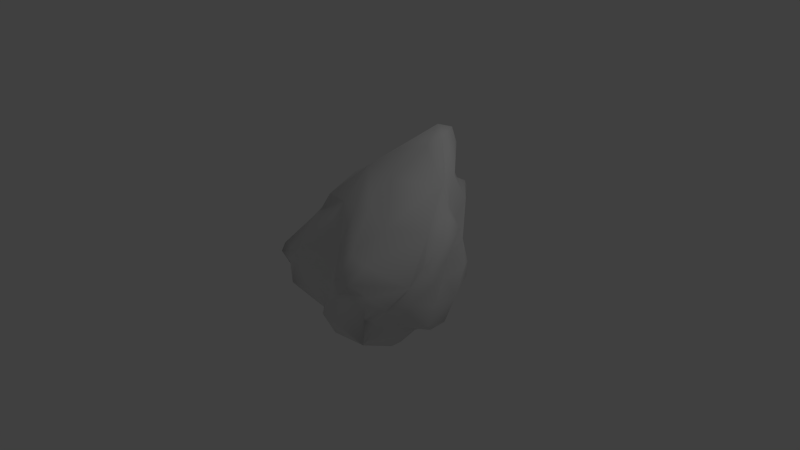 # Source: Asteroid_001.blend  (saved by Blender 2.72.0; exported with 4.5.12 LTS)
import bpy
from mathutils import Matrix  # noqa: F401  (used for matrix-valued properties, if any)

bpy.ops.wm.read_factory_settings(use_empty=True)
scene = bpy.context.scene
scene.name = 'Scene'

# ---- collections
col_collection_1 = bpy.data.collections.new('Collection 1'); scene.collection.children.link(col_collection_1)

# ---- materials (node trees are filled in below, after node groups)
mat_asteroid_001 = bpy.data.materials.new('Asteroid_001')
mat_asteroid_001.alpha_threshold = 0.0
mat_asteroid_001.use_transparent_shadow = False
mat_asteroid_001.roughness = 0.5

# ---- material node trees

# ---- world
world_world = bpy.data.worlds.new('World'); scene.world = world_world
world_world.color = (0.05088, 0.05088, 0.05088)
world_world.use_sun_shadow = False
world_world.sun_shadow_jitter_overblur = 0.0
world_world.cycles.sampling_method = 'MANUAL'
world_world.cycles.sample_map_resolution = 256

# ---- cameras
cam_camera = bpy.data.cameras.new('Camera')
cam_camera.clip_end = 100.0
cam_camera.lens = 35.0
cam_camera.sensor_width = 32.0
cam_camera.sensor_height = 18.0
cam_camera.ortho_scale = 7.314
cam_camera.dof.focus_distance = 0.0
cam_camera.dof.aperture_fstop = 128.0

# ---- lights
light_lamp = bpy.data.lights.new('Lamp', 'POINT')
light_lamp.transmission_factor = 0.0
light_lamp.cutoff_distance = 30.0
light_lamp.energy = 100.0
light_lamp.shadow_buffer_clip_start = 1.001
light_lamp.shadow_soft_size = 0.1
light_lamp.shadow_maximum_resolution = 0.006
light_lamp.use_absolute_resolution = True
light_lamp.cycles.use_multiple_importance_sampling = False

# ---- meshes
me_icosphere = bpy.data.meshes.new('Icosphere')
me_icosphere.from_pydata([(-0.2195, 0.3076, -1.308), (0.04034, 0.1791, -1.397), (-1.302, 0.02259, -1.079), (0.5994, -0.3523, -0.4682), (0.6393, -0.2037, -0.7006), (-0.4917, -0.5055, -0.8923), (-1.399, 0.5215, -0.8698), (-0.9736, 0.8048, 0.5441), (0.765, 0.6813, 0.4976), (-0.341, -0.423, -1.165), (0.1929, -0.3429, -1.092), (-0.008643, -0.2256, -1.306), (0.4386, -0.1805, -0.7821), (0.9116, 0.1227, -0.7862), (0.6916, 0.419, -0.8654), (0.4066, 0.4603, -1.092), (0.4162, -0.02627, -1.033), (0.2605, 0.2119, -1.325), (0.241, 0.06679, -1.335), (-1.309, 0.2514, -0.9981), (-1.133, -0.08071, -1.13), (-0.6727, 0.04599, -1.264), (-0.654, -0.1043, -1.228), (-0.753, -0.2175, -1.081), (-0.2461, -0.1791, -1.344), (-0.5473, -0.449, -0.9474), (-0.6488, -0.3471, -0.8664), (-0.5583, 0.779, -0.9404), (-0.698, 0.532, -1.071), (-1.028, 0.6207, -0.9144), (-0.8777, 0.3778, -1.035), (-1.101, 0.244, -1.062), (-1.305, 0.4355, -1.016), (0.1227, 0.544, -1.198), (0.6907, 0.7484, -0.6393), (-0.1377, 1.067, -0.6502), (1.005, 0.3014, 0.1856), (0.9454, 0.3291, -0.07619), (0.8063, -0.1069, -0.379), (0.9583, 0.1375, -0.3977), (0.9894, 0.6482, -0.03438), (0.9363, 0.06286, -0.7009), (0.9647, 0.3232, -0.7288), (1.021, 0.4628, -0.3831), (0.6592, 0.5646, -0.8274), (0.8652, 0.8226, -0.2937), (0.1254, -0.5575, -0.1934), (0.3876, -0.4901, -0.2722), (0.3797, -0.514, -0.5956), (0.007421, -0.4861, -1.022), (0.3357, -0.5135, -0.9968), (0.4146, -0.3597, -0.7082), (-1.973, 0.00771, -0.5698), (-1.728, -0.07546, -0.8229), (-1.466, -0.1644, -0.4222), (-1.722, -0.1049, -0.7289), (-0.92, -0.3474, -0.6301), (-0.9891, -0.3367, -0.7948), (-1.586, -0.1797, -1.007), (-0.5124, -0.4293, -0.8352), (-1.1, 0.9448, 0.3356), (-1.469, 0.5466, -0.4276), (-1.137, 0.939, -0.1235), (-1.453, 0.6109, -0.5891), (-0.7024, 0.9585, -0.3521), (-1.313, 0.7241, -0.7212), (-1.312, 0.622, -0.8871), (0.1923, 1.213, 0.01561), (0.35, 1.115, -0.3084), (-0.1855, 1.195, -0.4274), (0.2155, -0.3411, 0.03073), (0.6831, -0.3636, -0.3479), (0.8043, 0.1832, 0.502), (0.8327, -0.1648, -0.09606), (0.9322, -0.00956, 0.179), (0.9693, 0.2719, 0.4147), (0.9676, 0.5792, 0.4973), (-0.415, -0.4442, -0.6285), (-0.2726, -0.3214, -0.1642), (-0.5588, -0.05832, 0.2206), (-0.2051, -0.4787, -0.4962), (-0.1308, -0.5573, -0.2057), (-0.3326, -0.2762, 0.1636), (-1.321, 0.5832, 0.02095), (-1.548, 0.4579, -0.3013), (-1.388, 0.255, -0.4317), (-1.723, 0.2137, -0.3812), (-1.496, 0.13, -0.5506), (-1.987, -0.05246, -0.691), (-0.1274, 1.208, 0.2028), (-0.4516, 1.121, -0.223), (-0.8212, 1.169, 0.04953), (-0.5333, 1.303, 0.5446), (-0.8637, 1.174, 0.3204), (0.8996, 0.7994, -0.05614), (0.8739, 0.5058, 0.1754), (0.835, 0.772, 0.254), (0.6565, 1.008, 0.6798), (0.5839, 1.028, 0.1369), (0.3573, 1.311, 0.7423), (0.3705, 1.353, 0.598), (0.158, 0.9955, 1.556), (0.2265, 0.7307, 1.35), (0.3432, 0.8859, 1.42), (0.6398, 0.6099, 0.9745), (0.2687, 0.006729, 0.4621), (0.8347, 0.4814, 0.7204), (-0.5484, 0.4217, 0.9524), (-0.1455, 0.621, 1.251), (0.004379, 0.3374, 0.9664), (-0.02929, -0.02492, 0.6508), (-0.8639, 0.02039, 0.1997), (-0.7504, 0.1583, 0.4524), (-0.24, -0.1119, 0.5311), (-0.03061, -0.3303, 0.1023), (-1.174, 0.565, 0.4885), (-0.7759, 0.4002, 0.8036), (-0.8171, 0.7987, 0.8018), (-1.079, 0.1839, 0.4504), (-1.654, 0.3479, -0.2104), (-1.588, 0.2429, -0.1054), (-1.36, 0.2111, 0.08484), (-0.524, 0.863, 0.8535), (-0.1885, 1.202, 0.9849), (-0.03893, 1.245, 0.6813), (-0.3974, 1.312, 0.8125), (-0.674, 1.121, 0.7697), (0.03461, 1.014, 1.454), (0.2839, 1.125, 1.519), (0.1324, 1.2, 1.291), (0.575, 0.879, 0.9808), (0.3523, 1.139, 1.323), (0.7325, 0.6316, 0.7038), (0.387, 1.074, 0.9524), (0.3836, 1.121, 0.8511), (0.09282, 1.178, 0.8192), (-1.451, 0.08188, -0.8044), (1.002, 0.0747, -0.07702), (0.6505, 0.8887, -0.3573), (0.6848, 0.1268, -0.8787)], [], [(136, 19, 2), (110, 114, 105), (120, 52, 54), (60, 83, 7), (135, 99, 124), (9, 5, 25), (11, 9, 24), (11, 10, 9), (49, 10, 50), (11, 24, 1), (51, 10, 12), (4, 51, 12), (34, 45, 44), (14, 15, 44), (13, 139, 14), (14, 16, 15), (13, 41, 4), (4, 139, 13), (18, 1, 17), (31, 21, 2), (2, 21, 20), (0, 1, 21), (9, 22, 24), (9, 26, 23), (26, 9, 25), (0, 28, 33), (27, 33, 28), (28, 30, 29), (41, 13, 42, 43), (29, 30, 32), (66, 65, 29), (32, 31, 19), (15, 17, 33), (15, 35, 34), (33, 17, 1), (33, 27, 35), (95, 37, 40), (39, 36, 137), (39, 37, 36), (43, 37, 39), (43, 94, 40), (90, 64, 62, 91), (45, 43, 44), (5, 50, 80), (46, 81, 80), (47, 50, 48), (48, 71, 47), (48, 50, 51), (4, 3, 51), (55, 54, 88), (54, 52, 88), (58, 54, 55), (58, 57, 56), (58, 56, 54), (57, 59, 77), (57, 77, 56), (28, 29, 65, 27), (20, 23, 58), (26, 57, 23), (26, 25, 59), (6, 63, 65, 66), (83, 60, 62), (66, 32, 6), (100, 98, 67), (100, 67, 89), (67, 98, 68), (90, 67, 69), (138, 34, 68), (68, 69, 67), (70, 105, 114), (71, 73, 47), (73, 46, 47), (3, 73, 71), (73, 70, 46), (70, 73, 72), (72, 74, 75), (38, 73, 3), (74, 137, 36), (36, 75, 74), (77, 79, 54), (54, 79, 111), (79, 77, 78), (5, 80, 77), (81, 82, 78), (70, 114, 81), (114, 82, 81), (63, 6, 85), (87, 85, 136), (87, 53, 86), (88, 86, 53), (52, 120, 86), (124, 89, 92), (92, 125, 124), (89, 90, 91), (92, 91, 93), (93, 125, 92), (40, 96, 95), (8, 96, 97), (94, 96, 40), (94, 98, 96), (97, 96, 98), (97, 98, 99), (94, 138, 98), (99, 98, 100), (100, 124, 99), (101, 108, 102), (101, 102, 103), (109, 105, 104), (132, 103, 104), (104, 105, 72), (76, 132, 106), (118, 107, 116), (118, 121, 112), (113, 107, 112), (110, 109, 107), (107, 113, 110), (111, 112, 121), (111, 79, 112), (82, 112, 79), (114, 110, 113), (115, 117, 7), (117, 115, 116), (115, 121, 118), (119, 115, 83), (54, 121, 120), (127, 129, 123), (129, 135, 123), (107, 127, 122), (116, 107, 122), (122, 123, 126), (117, 122, 126), (123, 124, 125), (7, 126, 60), (128, 127, 101), (128, 131, 129), (131, 133, 129), (129, 133, 135), (8, 130, 132), (130, 8, 97), (97, 133, 130), (134, 97, 99), (135, 134, 99), (11, 1, 18), (139, 4, 12), (1, 0, 33), (41, 38, 4), (5, 9, 49), (34, 138, 45), (38, 3, 4), (25, 5, 59), (136, 6, 19), (121, 54, 111), (8, 132, 76), (9, 10, 49), (51, 50, 10), (18, 16, 11), (11, 16, 10), (12, 10, 16), (42, 14, 44), (42, 13, 14), (14, 139, 16), (16, 139, 12), (16, 18, 17), (17, 15, 16), (19, 31, 2), (21, 31, 30), (21, 28, 0), (22, 20, 21), (20, 22, 23), (21, 1, 24), (24, 22, 21), (9, 23, 22), (90, 27, 64), (27, 90, 69), (66, 29, 32), (30, 28, 21), (31, 32, 30), (15, 34, 44), (34, 35, 68), (33, 35, 15), (69, 35, 27), (95, 76, 36), (137, 38, 39), (38, 137, 73), (37, 95, 36), (43, 40, 37), (94, 43, 45), (41, 39, 38), (43, 39, 41), (43, 42, 44), (46, 70, 81), (80, 47, 46), (47, 80, 50), (71, 48, 3), (50, 5, 49), (51, 3, 48), (55, 88, 53), (55, 53, 58), (2, 53, 136), (53, 2, 58), (20, 58, 2), (57, 58, 23), (26, 59, 57), (91, 62, 93), (93, 62, 60), (62, 61, 83), (63, 62, 65), (63, 61, 62), (27, 65, 64), (65, 62, 64), (6, 32, 19), (100, 89, 124), (68, 98, 138), (90, 89, 67), (69, 68, 35), (70, 72, 105), (74, 72, 73), (72, 75, 106), (74, 73, 137), (76, 75, 36), (75, 76, 106), (77, 54, 56), (78, 77, 80), (79, 78, 82), (5, 77, 59), (81, 78, 80), (84, 83, 61), (85, 61, 63), (84, 61, 85), (85, 86, 84), (86, 119, 84), (119, 86, 120), (85, 6, 136), (53, 87, 136), (85, 87, 86), (88, 52, 86), (91, 92, 89), (60, 126, 93), (95, 8, 76), (8, 95, 96), (45, 138, 94), (107, 101, 127), (109, 110, 105), (104, 103, 102), (103, 128, 101), (104, 102, 109), (104, 106, 132), (106, 104, 72), (107, 108, 101), (107, 118, 112), (109, 108, 107), (109, 102, 108), (112, 82, 113), (113, 82, 114), (122, 117, 116), (118, 116, 115), (83, 115, 7), (84, 119, 83), (115, 119, 120), (115, 120, 121), (127, 123, 122), (123, 135, 124), (125, 126, 123), (93, 126, 125), (117, 126, 7), (128, 103, 130), (103, 132, 130), (127, 128, 129), (130, 131, 128), (133, 131, 130), (97, 134, 133), (134, 135, 133)])
me_icosphere.polygons.foreach_set('use_smooth', [True] * 272)
_uv = me_icosphere.uv_layers.new(name='UVMap')
_uv.uv.foreach_set('vector', [0.04725, 0.7067, 0.09858, 0.7191, 0.07789, 0.7542, 0.215, 0.2089, 0.1525, 0.3047, 0.1579, 0.2033, 0.405, 0.4547, 0.4108, 0.5731, 0.3357, 0.5121, 0.9533, 0.3289, 0.9179, 0.4054, 0.9153, 0.2953, 0.2798, 0.8499, 0.3045, 0.8076, 0.3045, 0.8772, 0.6324, 0.7414, 0.5877, 0.7043, 0.5993, 0.6981, 0.2228, 0.7043, 0.263, 0.6468, 0.2647, 0.7035, 0.2228, 0.7043, 0.172, 0.6793, 0.263, 0.6468, 0.1947, 0.6425, 0.172, 0.6793, 0.1395, 0.6515, 0.2228, 0.7043, 0.2647, 0.7035, 0.2267, 0.7787, 0.1843, 0.7891, 0.1996, 0.8565, 0.1542, 0.8073, 0.3229, 0.6717, 0.3626, 0.6419, 0.3616, 0.6775, 0.2451, 0.8532, 0.258, 0.7891, 0.258, 0.8999, 0.8003, 0.2399, 0.7923, 0.3053, 0.7816, 0.2371, 0.2798, 0.7378, 0.3238, 0.7409, 0.3184, 0.7873, 0.3184, 0.7873, 0.3808, 0.7227, 0.3808, 0.8061, 0.2798, 0.7378, 0.2705, 0.7216, 0.3229, 0.6717, 0.3229, 0.6717, 0.3238, 0.7409, 0.2798, 0.7378, 0.1881, 0.7654, 0.2267, 0.7787, 0.1858, 0.7891, 0.1157, 0.7479, 0.1348, 0.8354, 0.07789, 0.7542, 0.07789, 0.7542, 0.1348, 0.8354, 0.07893, 0.7892, 0.7577, 0.6971, 0.7577, 0.7487, 0.698, 0.6673, 0.6324, 0.7414, 0.6732, 0.6807, 0.6893, 0.7464, 0.6324, 0.7414, 0.6023, 0.668, 0.6383, 0.6655, 0.6023, 0.668, 0.6324, 0.7414, 0.5993, 0.6981, 0.7583, 0.4204, 0.6594, 0.4541, 0.7669, 0.3556, 0.6418, 0.4146, 0.7669, 0.3556, 0.6594, 0.4541, 0.7488, 0.5959, 0.7159, 0.5872, 0.7337, 0.5334, 0.4818, 0.9696, 0.4655, 0.9774, 0.4396, 0.9482, 0.4503, 0.8804, 0.5969, 0.4795, 0.6459, 0.4777, 0.591, 0.5334, 0.5614, 0.5154, 0.5339, 0.494, 0.5969, 0.4795, 0.125, 0.6992, 0.1157, 0.7479, 0.09858, 0.7191, 0.7923, 0.3053, 0.8216, 0.358, 0.7669, 0.3556, 0.7923, 0.3053, 0.6338, 0.3165, 0.7493, 0.2068, 0.7669, 0.3556, 0.8216, 0.358, 0.8077, 0.3976, 0.7669, 0.3556, 0.6418, 0.4146, 0.6338, 0.3165, 0.5029, 0.7922, 0.5024, 0.8471, 0.4576, 0.809, 0.4993, 0.9152, 0.5298, 0.8085, 0.5381, 0.8711, 0.4993, 0.9152, 0.5024, 0.8471, 0.5298, 0.8085, 0.4503, 0.8804, 0.5024, 0.8471, 0.4993, 0.9152, 0.4503, 0.8804, 0.4361, 0.799, 0.4576, 0.809, 0.543, 0.3082, 0.5418, 0.3613, 0.4665, 0.3946, 0.4649, 0.326, 0.7221, 0.1403, 0.7764, 0.1363, 0.7816, 0.2371, 0.1318, 0.501, 0.0, 0.4328, 0.122, 0.4151, 0.09139, 0.3445, 0.1286, 0.372, 0.122, 0.4151, 0.05056, 0.3249, 0.0, 0.4328, 0.02485, 0.3724, 0.02485, 0.3724, 0.008845, 0.2979, 0.05056, 0.3249, 0.3334, 0.8061, 0.3334, 0.8793, 0.3045, 0.8261, 0.3229, 0.6717, 0.3153, 0.6275, 0.3626, 0.6419, 0.3536, 0.577, 0.3357, 0.5121, 0.3995, 0.5952, 0.3357, 0.5121, 0.4108, 0.5731, 0.3995, 0.5952, 0.3067, 0.6068, 0.3357, 0.5121, 0.3536, 0.577, 0.3067, 0.6068, 0.2244, 0.5269, 0.2264, 0.4976, 0.3067, 0.6068, 0.2264, 0.4976, 0.3357, 0.5121, 0.2244, 0.5269, 0.1443, 0.4903, 0.1451, 0.4526, 0.2244, 0.5269, 0.1451, 0.4526, 0.2264, 0.4976, 0.6594, 0.4541, 0.5969, 0.4795, 0.5339, 0.494, 0.6418, 0.4146, 0.7035, 0.8268, 0.6565, 0.8755, 0.7057, 0.7487, 0.6104, 0.8846, 0.6255, 0.8332, 0.6565, 0.8755, 0.1675, 0.5033, 0.1395, 0.5108, 0.1443, 0.4903, 0.115, 0.6659, 0.09267, 0.6245, 0.1297, 0.6379, 0.1348, 0.665, 0.9179, 0.4054, 0.9533, 0.3289, 0.9887, 0.3775, 0.1348, 0.665, 0.125, 0.6992, 0.115, 0.6659, 0.5207, 0.09274, 0.6237, 0.1242, 0.5806, 0.1891, 0.5207, 0.09274, 0.5806, 0.1891, 0.5222, 0.2112, 0.5806, 0.1891, 0.6237, 0.1242, 0.6445, 0.2076, 0.543, 0.3082, 0.5806, 0.1891, 0.5924, 0.2942, 0.7007, 0.1762, 0.7493, 0.2068, 0.6445, 0.2076, 0.6445, 0.2076, 0.5924, 0.2942, 0.5806, 0.1891, 0.1096, 0.2906, 0.1579, 0.2033, 0.1525, 0.3047, 0.008845, 0.2979, 0.01916, 0.2352, 0.05056, 0.3249, 0.01916, 0.2352, 0.09139, 0.3445, 0.05056, 0.3249, 0.5772, 0.9791, 0.5775, 0.8999, 0.5877, 0.9604, 0.01916, 0.2352, 0.1096, 0.2906, 0.09139, 0.3445, 0.1096, 0.2906, 0.01916, 0.2352, 0.09277, 0.1328, 0.5847, 0.7741, 0.5777, 0.8408, 0.5575, 0.7765, 0.5425, 0.9384, 0.5775, 0.8999, 0.5772, 0.9791, 0.5777, 0.8408, 0.5381, 0.8711, 0.5298, 0.8085, 0.5298, 0.8085, 0.5575, 0.7765, 0.5777, 0.8408, 0.1451, 0.4526, 0.258, 0.3244, 0.3357, 0.5121, 0.3357, 0.5121, 0.258, 0.3244, 0.3068, 0.3531, 0.258, 0.3244, 0.1451, 0.4526, 0.1682, 0.3658, 0.1318, 0.501, 0.122, 0.4151, 0.1451, 0.4526, 0.7577, 0.6722, 0.7676, 0.5835, 0.7887, 0.6325, 0.1096, 0.2906, 0.1525, 0.3047, 0.1286, 0.372, 0.1525, 0.3047, 0.2057, 0.3232, 0.1286, 0.372, 0.09267, 0.6245, 0.115, 0.6659, 0.0318, 0.6597, 0.7546, 0.8218, 0.7218, 0.82, 0.7921, 0.7945, 0.7546, 0.8218, 0.8249, 0.828, 0.7434, 0.8743, 0.8249, 0.8795, 0.7434, 0.8743, 0.8249, 0.828, 0.8658, 0.5814, 0.8705, 0.4705, 0.8865, 0.5179, 0.472, 0.1416, 0.5222, 0.2112, 0.4283, 0.225, 0.4283, 0.225, 0.4108, 0.1743, 0.472, 0.1416, 0.5222, 0.2112, 0.543, 0.3082, 0.4649, 0.326, 0.4283, 0.225, 0.4649, 0.326, 0.4271, 0.2997, 0.9939, 0.2857, 0.9813, 0.1634, 1.0, 0.2094, 0.4576, 0.809, 0.4723, 0.7548, 0.5029, 0.7922, 0.5116, 0.727, 0.4723, 0.7548, 0.4844, 0.6688, 0.4361, 0.799, 0.4723, 0.7548, 0.4576, 0.809, 0.6991, 0.1079, 0.6237, 0.1242, 0.6564, 0.08056, 0.568, 0.05018, 0.6564, 0.08056, 0.6237, 0.1242, 0.568, 0.05018, 0.6237, 0.1242, 0.5048, 0.07827, 0.6991, 0.1079, 0.7007, 0.1762, 0.6237, 0.1242, 0.8765, 0.7487, 0.8765, 0.8688, 0.86, 0.7706, 0.5207, 0.09274, 0.472, 0.1416, 0.5048, 0.07827, 0.3241, 0.0, 0.3212, 0.09653, 0.2807, 0.03842, 0.3241, 0.0, 0.2807, 0.03842, 0.2788, 0.00717, 0.2582, 0.1389, 0.1579, 0.2033, 0.1819, 0.05681, 0.54, 0.7005, 0.5846, 0.571, 0.5725, 0.6622, 0.1819, 0.05681, 0.1579, 0.2033, 0.09277, 0.1328, 0.52, 0.7339, 0.54, 0.7005, 0.5605, 0.711, 0.3691, 0.3296, 0.3448, 0.1912, 0.3656, 0.2362, 0.3691, 0.3296, 0.384, 0.4072, 0.3187, 0.2978, 0.2314, 0.2523, 0.3448, 0.1912, 0.3187, 0.2978, 0.215, 0.2089, 0.2582, 0.1389, 0.3448, 0.1912, 0.3448, 0.1912, 0.2314, 0.2523, 0.215, 0.2089, 0.3068, 0.3531, 0.3187, 0.2978, 0.384, 0.4072, 0.3068, 0.3531, 0.258, 0.3244, 0.3187, 0.2978, 0.2057, 0.3232, 0.3187, 0.2978, 0.258, 0.3244, 0.1525, 0.3047, 0.215, 0.2089, 0.2314, 0.2523, 0.8791, 0.34, 0.8953, 0.2475, 0.9153, 0.2953, 0.8953, 0.2475, 0.8791, 0.34, 0.8313, 0.2556, 0.8791, 0.34, 0.8524, 0.4189, 0.8216, 0.3429, 0.8952, 0.4865, 0.8791, 0.34, 0.9179, 0.4054, 0.3357, 0.5121, 0.384, 0.4072, 0.405, 0.4547, 0.8863, 0.04836, 0.9305, 0.04168, 0.9519, 0.1193, 0.4212, 0.04649, 0.4752, 0.1083, 0.4217, 0.1271, 0.8252, 0.2061, 0.8863, 0.04836, 0.9045, 0.1954, 0.8313, 0.2556, 0.8252, 0.2061, 0.9045, 0.1954, 0.9045, 0.1954, 0.9519, 0.1193, 0.9513, 0.2168, 0.8953, 0.2475, 0.9045, 0.1954, 0.9513, 0.2168, 0.4217, 0.1271, 0.472, 0.1416, 0.4108, 0.1743, 0.9153, 0.2953, 0.9513, 0.2168, 0.9533, 0.3289, 0.9017, 0.0, 0.8863, 0.04836, 0.8765, 0.02059, 0.4164, 0.0, 0.4467, 0.01344, 0.4212, 0.04649, 0.4467, 0.01344, 0.4999, 0.05386, 0.4212, 0.04649, 0.4212, 0.04649, 0.4999, 0.05386, 0.4752, 0.1083, 0.5116, 0.727, 0.5354, 0.6361, 0.54, 0.7005, 0.5354, 0.6361, 0.5116, 0.727, 0.4844, 0.6688, 0.568, 0.05018, 0.4999, 0.05386, 0.5318, 0.02828, 0.7908, 0.7299, 0.7577, 0.722, 0.7908, 0.6914, 0.2798, 0.8499, 0.2647, 0.8061, 0.3045, 0.8076, 0.2228, 0.7043, 0.2267, 0.7787, 0.1881, 0.7654, 0.3238, 0.7409, 0.3229, 0.6717, 0.3616, 0.6775, 0.8077, 0.3976, 0.7583, 0.4204, 0.7669, 0.3556, 0.4818, 0.9696, 0.5425, 0.9384, 0.5314, 1.0, 0.8748, 0.6948, 0.8444, 0.6649, 0.8748, 0.6039, 0.7493, 0.2068, 0.7007, 0.1762, 0.7221, 0.1403, 0.5425, 0.9384, 0.5772, 0.9791, 0.5314, 1.0, 0.1395, 0.5108, 0.1318, 0.501, 0.1443, 0.4903, 0.04725, 0.7067, 0.115, 0.6659, 0.09858, 0.7191, 0.384, 0.4072, 0.3357, 0.5121, 0.3068, 0.3531, 0.86, 0.8394, 0.8522, 0.8701, 0.8249, 0.8208, 0.263, 0.6468, 0.172, 0.6793, 0.1947, 0.6425, 0.3568, 0.8845, 0.3334, 0.8284, 0.3568, 0.8061, 0.1881, 0.7654, 0.1348, 0.7368, 0.2228, 0.7043, 0.2228, 0.7043, 0.1348, 0.7368, 0.172, 0.6793, 0.1542, 0.8073, 0.1996, 0.8565, 0.1348, 0.8565, 0.8216, 0.1878, 0.8003, 0.2399, 0.7816, 0.2371, 0.2647, 0.7667, 0.2798, 0.7378, 0.3184, 0.7873, 0.3184, 0.7873, 0.3238, 0.7409, 0.3808, 0.7227, 0.3808, 0.7227, 0.3238, 0.7409, 0.3616, 0.6775, 0.8444, 0.6914, 0.7926, 0.675, 0.7975, 0.6486, 0.7975, 0.6486, 0.8444, 0.6039, 0.8444, 0.6914, 0.09858, 0.7191, 0.1157, 0.7479, 0.07789, 0.7542, 0.4107, 0.7226, 0.4107, 0.8166, 0.3808, 0.7923, 0.698, 0.6673, 0.7488, 0.5959, 0.7577, 0.6971, 0.6808, 0.8983, 0.7035, 0.8268, 0.7057, 0.9082, 0.7035, 0.8268, 0.6808, 0.8983, 0.6565, 0.8755, 0.698, 0.6673, 0.7577, 0.7487, 0.6893, 0.7464, 0.6893, 0.7464, 0.6732, 0.6807, 0.698, 0.6673, 0.6324, 0.7414, 0.6383, 0.6655, 0.6732, 0.6807, 0.543, 0.3082, 0.6418, 0.4146, 0.5418, 0.3613, 0.6418, 0.4146, 0.543, 0.3082, 0.5924, 0.2942, 0.5614, 0.5154, 0.5969, 0.4795, 0.591, 0.5334, 0.7159, 0.5872, 0.7488, 0.5959, 0.698, 0.6673, 0.7926, 0.5617, 0.8156, 0.5334, 0.8156, 0.6037, 0.7923, 0.3053, 0.7493, 0.2068, 0.7816, 0.2371, 0.7493, 0.2068, 0.6338, 0.3165, 0.6445, 0.2076, 0.7669, 0.3556, 0.6338, 0.3165, 0.7923, 0.3053, 0.5924, 0.2942, 0.6338, 0.3165, 0.6418, 0.4146, 0.86, 0.7695, 0.8249, 0.8208, 0.8352, 0.7487, 0.5381, 0.8711, 0.5425, 0.9384, 0.4993, 0.9152, 0.5425, 0.9384, 0.5381, 0.8711, 0.5775, 0.8999, 0.5024, 0.8471, 0.5029, 0.7922, 0.5298, 0.8085, 0.4503, 0.8804, 0.4576, 0.809, 0.5024, 0.8471, 0.4361, 0.799, 0.4503, 0.8804, 0.4108, 0.834, 0.4818, 0.9696, 0.4993, 0.9152, 0.5425, 0.9384, 0.4503, 0.8804, 0.4993, 0.9152, 0.4818, 0.9696, 0.7764, 0.1363, 0.8216, 0.1878, 0.7816, 0.2371, 0.09139, 0.3445, 0.1096, 0.2906, 0.1286, 0.372, 0.4061, 0.6068, 0.4061, 0.7226, 0.3808, 0.6845, 0.05056, 0.3249, 0.122, 0.4151, 0.0, 0.4328, 0.2932, 0.6177, 0.3624, 0.6068, 0.3153, 0.6275, 0.1395, 0.6515, 0.2647, 0.6068, 0.1947, 0.6425, 0.3626, 0.6419, 0.3153, 0.6275, 0.3624, 0.6068, 0.3536, 0.577, 0.3995, 0.5952, 0.3491, 0.5889, 0.0, 0.6931, 0.014, 0.6973, 0.02835, 0.7414, 0.8247, 0.7487, 0.8249, 0.828, 0.7921, 0.7945, 0.014, 0.6973, 0.07789, 0.7542, 0.02835, 0.7414, 0.07893, 0.7892, 0.02835, 0.7414, 0.07789, 0.7542, 0.6255, 0.8332, 0.7057, 0.7487, 0.6565, 0.8755, 0.6104, 0.8846, 0.5877, 0.8994, 0.6255, 0.8332, 0.4649, 0.326, 0.4665, 0.3946, 0.4271, 0.2997, 0.9939, 0.2857, 0.9887, 0.3775, 0.9533, 0.3289, 0.9887, 0.3775, 0.9464, 0.471, 0.9179, 0.4054, 0.9698, 0.4813, 0.9887, 0.3775, 1.0, 0.4679, 0.9698, 0.4813, 0.9464, 0.471, 0.9887, 0.3775, 0.6418, 0.4146, 0.5339, 0.494, 0.5418, 0.3613, 0.5339, 0.494, 0.4665, 0.3946, 0.5418, 0.3613, 0.115, 0.6659, 0.125, 0.6992, 0.09858, 0.7191, 0.5207, 0.09274, 0.5222, 0.2112, 0.472, 0.1416, 0.6445, 0.2076, 0.6237, 0.1242, 0.7007, 0.1762, 0.543, 0.3082, 0.5222, 0.2112, 0.5806, 0.1891, 0.5924, 0.2942, 0.6445, 0.2076, 0.6338, 0.3165, 0.1096, 0.2906, 0.09277, 0.1328, 0.1579, 0.2033, 0.03596, 0.1771, 0.09277, 0.1328, 0.01916, 0.2352, 0.5847, 0.7741, 0.5575, 0.7765, 0.5605, 0.711, 0.5777, 0.8408, 0.5775, 0.8999, 0.5381, 0.8711, 0.52, 0.7339, 0.5575, 0.7765, 0.5298, 0.8085, 0.5575, 0.7765, 0.52, 0.7339, 0.5605, 0.711, 0.1451, 0.4526, 0.3357, 0.5121, 0.2264, 0.4976, 0.1682, 0.3658, 0.1451, 0.4526, 0.122, 0.4151, 0.7926, 0.5334, 0.7887, 0.6325, 0.7676, 0.5835, 0.1318, 0.501, 0.1451, 0.4526, 0.1443, 0.4903, 0.7577, 0.6722, 0.7887, 0.6325, 0.7926, 0.6914, 0.9212, 0.4747, 0.9179, 0.4054, 0.9464, 0.471, 0.0318, 0.6597, 0.06541, 0.6161, 0.09267, 0.6245, 0.03551, 0.6068, 0.06541, 0.6161, 0.0318, 0.6597, 0.7218, 0.82, 0.7434, 0.8743, 0.7057, 0.8665, 0.8104, 0.7287, 0.7908, 0.7156, 0.8104, 0.6914, 0.8952, 0.4865, 0.8865, 0.5179, 0.8705, 0.4705, 0.2451, 0.7891, 0.2451, 0.8747, 0.1996, 0.8096, 0.8249, 0.828, 0.7546, 0.8218, 0.7921, 0.7945, 0.7218, 0.82, 0.7546, 0.8218, 0.7434, 0.8743, 0.8249, 0.8795, 0.8024, 0.8891, 0.7434, 0.8743, 0.4649, 0.326, 0.4283, 0.225, 0.5222, 0.2112, 0.9533, 0.3289, 0.9513, 0.2168, 0.9939, 0.2857, 0.86, 0.7695, 0.86, 0.8394, 0.8249, 0.8208, 0.5116, 0.727, 0.5029, 0.7922, 0.4723, 0.7548, 0.7221, 0.1403, 0.7007, 0.1762, 0.6991, 0.1079, 0.8252, 0.2061, 0.8765, 0.02059, 0.8863, 0.04836, 0.2582, 0.1389, 0.215, 0.2089, 0.1579, 0.2033, 0.1819, 0.05681, 0.2788, 0.00717, 0.2807, 0.03842, 0.5846, 0.571, 0.5606, 0.5334, 0.5877, 0.5422, 0.1819, 0.05681, 0.2807, 0.03842, 0.2582, 0.1389, 0.5725, 0.6622, 0.5605, 0.711, 0.54, 0.7005, 0.1247, 0.08069, 0.1819, 0.05681, 0.09277, 0.1328, 0.8252, 0.2061, 0.8374, 0.1092, 0.8765, 0.02059, 0.3448, 0.1912, 0.3691, 0.3296, 0.3187, 0.2978, 0.2582, 0.1389, 0.3212, 0.09653, 0.3448, 0.1912, 0.2582, 0.1389, 0.2807, 0.03842, 0.3212, 0.09653, 0.3187, 0.2978, 0.2057, 0.3232, 0.2314, 0.2523, 0.2314, 0.2523, 0.2057, 0.3232, 0.1525, 0.3047, 0.9045, 0.1954, 0.8953, 0.2475, 0.8313, 0.2556, 0.8216, 0.3429, 0.8313, 0.2556, 0.8791, 0.34, 0.9179, 0.4054, 0.8791, 0.34, 0.9153, 0.2953, 0.9212, 0.4747, 0.8952, 0.4865, 0.9179, 0.4054, 0.8791, 0.34, 0.8952, 0.4865, 0.8705, 0.4705, 0.4108, 0.31, 0.405, 0.4547, 0.384, 0.4072, 0.8863, 0.04836, 0.9519, 0.1193, 0.9045, 0.1954, 0.4217, 0.1271, 0.4752, 0.1083, 0.472, 0.1416, 0.9813, 0.1634, 0.9513, 0.2168, 0.9519, 0.1193, 0.9939, 0.2857, 0.9513, 0.2168, 0.9813, 0.1634, 0.8953, 0.2475, 0.9513, 0.2168, 0.9153, 0.2953, 0.5606, 0.5334, 0.5846, 0.571, 0.5354, 0.6361, 0.5846, 0.571, 0.54, 0.7005, 0.5354, 0.6361, 0.8863, 0.04836, 0.9017, 0.0, 0.9305, 0.04168, 0.5354, 0.6361, 0.5374, 0.5613, 0.5606, 0.5334, 0.4999, 0.05386, 0.4467, 0.01344, 0.5318, 0.02828, 0.568, 0.05018, 0.5083, 0.06542, 0.4999, 0.05386, 0.5083, 0.06542, 0.4752, 0.1083, 0.4999, 0.05386])
me_icosphere.materials.append(mat_asteroid_001)
me_icosphere.use_remesh_preserve_volume = False
me_icosphere.use_remesh_preserve_attributes = False
me_icosphere.use_mirror_vertex_groups = False
me_icosphere.update()

# ---- objects
ob_asteroid_001 = bpy.data.objects.new('Asteroid_001', me_icosphere)
ob_lamp = bpy.data.objects.new('Lamp', light_lamp)
ob_camera = bpy.data.objects.new('Camera', cam_camera)

# ---- transforms, parenting, visibility, modifiers, constraints
ob_asteroid_001.location = (0.0, 0.0, 0.0)
ob_asteroid_001.lineart.crease_threshold = 0.0
ob_lamp.location = (4.076, 1.005, 5.904)
ob_lamp.rotation_euler = (0.6503, 0.05522, 1.866)
ob_lamp.lock_rotations_4d = False
ob_lamp.empty_display_type = 'ARROWS'
ob_lamp.color = (0.0, 0.0, 0.0, 0.0)
ob_lamp.lineart.crease_threshold = 0.0
ob_camera.location = (7.481, -6.508, 5.344)
ob_camera.rotation_euler = (1.109, 0.01082, 0.8149)
ob_camera.lock_rotations_4d = False
ob_camera.empty_display_type = 'ARROWS'
ob_camera.color = (0.0, 0.0, 0.0, 0.0)
ob_camera.display_type = 'WIRE'
ob_camera.lineart.crease_threshold = 0.0

# ---- collection membership
col_collection_1.objects.link(ob_asteroid_001)
col_collection_1.objects.link(ob_lamp)
col_collection_1.objects.link(ob_camera)

# ---- scene / render settings (as saved in the file)
scene.camera = ob_camera
scene.frame_start = 1; scene.frame_end = 250; scene.frame_set(1)
scene.render.engine = 'BLENDER_EEVEE_NEXT'
scene.render.resolution_percentage = 50
scene.render.dither_intensity = 0.0
scene.cycles.use_denoising = False
scene.cycles.samples = 10
scene.cycles.sampling_pattern = 'TABULATED_SOBOL'
scene.cycles.light_sampling_threshold = 0.0
scene.cycles.use_adaptive_sampling = False
scene.cycles.use_light_tree = False
scene.cycles.blur_glossy = 0.0
scene.cycles.pixel_filter_type = 'GAUSSIAN'
scene.cycles.sample_clamp_indirect = 0.0
scene.view_settings.view_transform = 'Standard'
bpy.context.view_layer.update()
